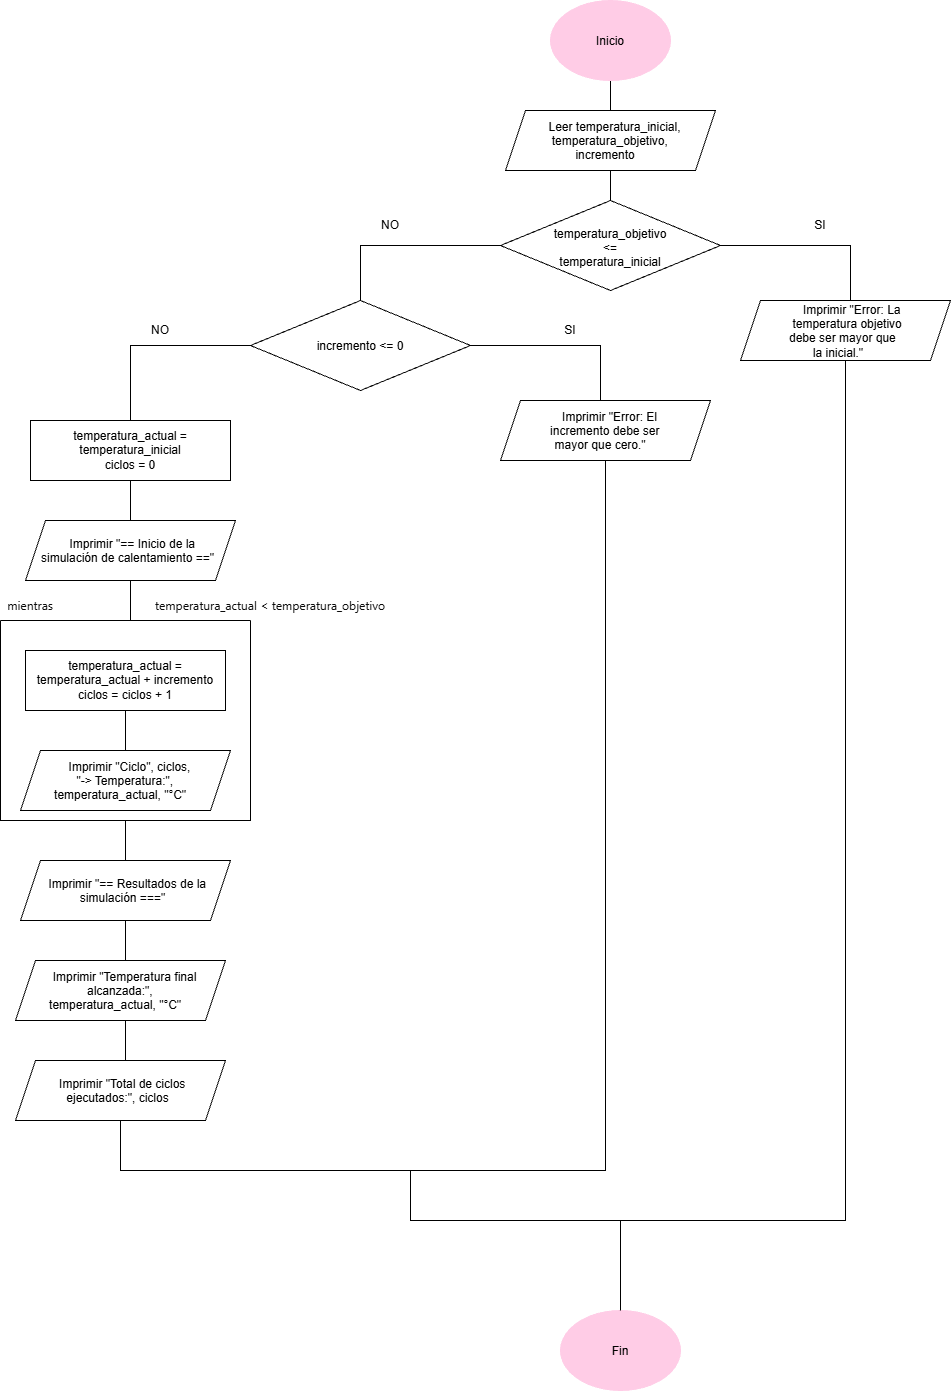

The diagram above was exported from draw.io. Its source (the exported page's mxGraphModel, read from the mxfile embedded in the PNG):
<mxGraphModel dx="2973" dy="1171" grid="1" gridSize="10" guides="1" tooltips="1" connect="1" arrows="1" fold="1" page="1" pageScale="1" pageWidth="827" pageHeight="1169" math="0" shadow="0">
  <root>
    <mxCell id="0" />
    <mxCell id="1" parent="0" />
    <mxCell id="kvaBkuR3tuBQwgr61ebN-1" edge="1" parent="1" source="h_tW2xOk0XhsYWcS2KU2-1" style="edgeStyle=orthogonalEdgeStyle;rounded=0;orthogonalLoop=1;jettySize=auto;html=1;defaultLabelBackgroundColor=page;labelPadding=0 4;endArrow=none;endFill=0;">
      <mxGeometry relative="1" as="geometry">
        <mxPoint x="400" y="150" as="targetPoint" />
      </mxGeometry>
    </mxCell>
    <mxCell id="h_tW2xOk0XhsYWcS2KU2-1" parent="1" style="ellipse;whiteSpace=wrap;html=1;shapeInside=1;fillColor=#FFCCE6;strokeColor=light-dark(#ffcce6, #ededed);" value="Inicio" vertex="1">
      <mxGeometry height="80" width="120" x="340" y="20" as="geometry" />
    </mxCell>
    <mxCell id="e3fjrqcWVp6O5405-3Ra-40" parent="1" style="ellipse;whiteSpace=wrap;html=1;shapeInside=1;fillColor=#FFCCE6;strokeColor=light-dark(#ffcce6, #ededed);" value="Fin" vertex="1">
      <mxGeometry height="80" width="120" x="350" y="1330" as="geometry" />
    </mxCell>
    <mxCell id="7AmkIqSfJihU9gXgG8Dp-4" edge="1" parent="1" source="7AmkIqSfJihU9gXgG8Dp-1" style="edgeStyle=orthogonalEdgeStyle;rounded=0;orthogonalLoop=1;jettySize=auto;html=1;defaultLabelBackgroundColor=page;labelPadding=0 4;endArrow=none;endFill=0;">
      <mxGeometry relative="1" as="geometry">
        <mxPoint x="400" y="230" as="targetPoint" />
      </mxGeometry>
    </mxCell>
    <mxCell id="7AmkIqSfJihU9gXgG8Dp-1" parent="1" style="shape=parallelogram;perimeter=parallelogramPerimeter;whiteSpace=wrap;html=1;shapeInside=1;fixedSize=1;" value="&lt;div&gt;Leer temperatura_inicial,&lt;/div&gt;&lt;div&gt;temperatura_objetivo,&lt;/div&gt;&lt;div&gt;incremento&lt;/div&gt;" vertex="1">
      <mxGeometry height="60" width="210" x="295" y="130" as="geometry" />
    </mxCell>
    <mxCell id="7AmkIqSfJihU9gXgG8Dp-6" edge="1" parent="1" source="7AmkIqSfJihU9gXgG8Dp-5" style="edgeStyle=orthogonalEdgeStyle;rounded=0;orthogonalLoop=1;jettySize=auto;html=1;defaultLabelBackgroundColor=page;labelPadding=0 4;endArrow=none;endFill=0;">
      <mxGeometry relative="1" x="-0.0486" as="geometry">
        <mxPoint x="640" y="320" as="targetPoint" />
      </mxGeometry>
    </mxCell>
    <mxCell id="7AmkIqSfJihU9gXgG8Dp-7" edge="1" parent="1" source="7AmkIqSfJihU9gXgG8Dp-5" style="edgeStyle=orthogonalEdgeStyle;rounded=0;orthogonalLoop=1;jettySize=auto;html=1;defaultLabelBackgroundColor=page;labelPadding=0 4;endArrow=none;endFill=0;">
      <mxGeometry relative="1" x="-0.0462" as="geometry">
        <Array as="points">
          <mxPoint x="150" y="265" />
        </Array>
        <mxPoint x="150" y="320" as="targetPoint" />
      </mxGeometry>
    </mxCell>
    <mxCell id="7AmkIqSfJihU9gXgG8Dp-5" parent="1" style="rhombus;whiteSpace=wrap;html=1;shapeInside=1;" value="&lt;div&gt;temperatura_objetivo &amp;lt;=&lt;/div&gt;&lt;div&gt;temperatura_inicial&lt;/div&gt;" vertex="1">
      <mxGeometry height="90" width="220" x="290" y="220" as="geometry" />
    </mxCell>
    <mxCell id="kDwupkp8PiAuSCVqO9Sk-21" edge="1" parent="1" source="7AmkIqSfJihU9gXgG8Dp-8" style="edgeStyle=orthogonalEdgeStyle;rounded=0;orthogonalLoop=1;jettySize=auto;html=1;defaultLabelBackgroundColor=page;labelPadding=0 4;endArrow=none;endFill=0;">
      <mxGeometry relative="1" x="-0.029" as="geometry">
        <Array as="points">
          <mxPoint x="635" y="1240" />
        </Array>
        <mxPoint x="200" y="1190" as="targetPoint" />
      </mxGeometry>
    </mxCell>
    <mxCell id="7AmkIqSfJihU9gXgG8Dp-8" parent="1" style="shape=parallelogram;perimeter=parallelogramPerimeter;whiteSpace=wrap;html=1;shapeInside=1;fixedSize=1;" value="&lt;div&gt;Imprimir &quot;Error: La&lt;/div&gt;&lt;div&gt;temperatura objetivo&lt;/div&gt;&lt;div&gt;debe ser mayor que&lt;/div&gt;&lt;div&gt;la inicial.&quot;&lt;/div&gt;" vertex="1">
      <mxGeometry height="60" width="210" x="530" y="320" as="geometry" />
    </mxCell>
    <mxCell id="7AmkIqSfJihU9gXgG8Dp-10" edge="1" parent="1" source="7AmkIqSfJihU9gXgG8Dp-9" style="edgeStyle=orthogonalEdgeStyle;rounded=0;orthogonalLoop=1;jettySize=auto;html=1;defaultLabelBackgroundColor=page;labelPadding=0 4;endArrow=none;endFill=0;">
      <mxGeometry relative="1" x="-0.0439" as="geometry">
        <mxPoint x="390" y="440" as="targetPoint" />
      </mxGeometry>
    </mxCell>
    <mxCell id="7AmkIqSfJihU9gXgG8Dp-11" edge="1" parent="1" source="7AmkIqSfJihU9gXgG8Dp-9" style="edgeStyle=orthogonalEdgeStyle;rounded=0;orthogonalLoop=1;jettySize=auto;html=1;defaultLabelBackgroundColor=page;labelPadding=0 4;endArrow=none;endFill=0;">
      <mxGeometry relative="1" x="-0.0974" as="geometry">
        <mxPoint x="-80" y="440" as="targetPoint" />
      </mxGeometry>
    </mxCell>
    <mxCell id="7AmkIqSfJihU9gXgG8Dp-9" parent="1" style="rhombus;whiteSpace=wrap;html=1;shapeInside=1;" value="incremento &amp;lt;= 0" vertex="1">
      <mxGeometry height="90" width="220" x="40" y="320" as="geometry" />
    </mxCell>
    <mxCell id="kDwupkp8PiAuSCVqO9Sk-18" edge="1" parent="1" source="kDwupkp8PiAuSCVqO9Sk-1" style="edgeStyle=orthogonalEdgeStyle;rounded=0;orthogonalLoop=1;jettySize=auto;html=1;defaultLabelBackgroundColor=page;labelPadding=0 4;entryX=0.5;entryY=1;entryDx=0;entryDy=0;endArrow=none;endFill=0;" target="kDwupkp8PiAuSCVqO9Sk-17">
      <mxGeometry relative="1" x="-0.0153" as="geometry">
        <Array as="points">
          <mxPoint x="395" y="1190" />
          <mxPoint x="-90" y="1190" />
        </Array>
        <mxPoint x="-90" y="1160" as="targetPoint" />
      </mxGeometry>
    </mxCell>
    <mxCell id="kDwupkp8PiAuSCVqO9Sk-1" parent="1" style="shape=parallelogram;perimeter=parallelogramPerimeter;whiteSpace=wrap;html=1;shapeInside=1;fixedSize=1;" value="&lt;div&gt;Imprimir &quot;Error: El&lt;/div&gt;&lt;div&gt;incremento debe ser&lt;/div&gt;&lt;div&gt;mayor que cero.&quot;&lt;/div&gt;" vertex="1">
      <mxGeometry height="60" width="210" x="290" y="420" as="geometry" />
    </mxCell>
    <mxCell id="kDwupkp8PiAuSCVqO9Sk-3" edge="1" parent="1" source="kDwupkp8PiAuSCVqO9Sk-2" style="edgeStyle=orthogonalEdgeStyle;rounded=0;orthogonalLoop=1;jettySize=auto;html=1;defaultLabelBackgroundColor=page;labelPadding=0 4;endArrow=none;endFill=0;">
      <mxGeometry relative="1" as="geometry">
        <mxPoint x="-80" y="540" as="targetPoint" />
      </mxGeometry>
    </mxCell>
    <mxCell id="kDwupkp8PiAuSCVqO9Sk-2" parent="1" style="rounded=0;whiteSpace=wrap;html=1;" value="&lt;div&gt;temperatura_actual = temperatura_inicial&lt;/div&gt;&lt;div&gt;ciclos = 0&lt;/div&gt;" vertex="1">
      <mxGeometry height="60" width="200" x="-180" y="440" as="geometry" />
    </mxCell>
    <mxCell id="kDwupkp8PiAuSCVqO9Sk-5" edge="1" parent="1" source="kDwupkp8PiAuSCVqO9Sk-4" style="edgeStyle=orthogonalEdgeStyle;rounded=0;orthogonalLoop=1;jettySize=auto;html=1;defaultLabelBackgroundColor=page;labelPadding=0 4;endArrow=none;endFill=0;">
      <mxGeometry relative="1" as="geometry">
        <mxPoint x="-80" y="640" as="targetPoint" />
      </mxGeometry>
    </mxCell>
    <mxCell id="kDwupkp8PiAuSCVqO9Sk-4" parent="1" style="shape=parallelogram;perimeter=parallelogramPerimeter;whiteSpace=wrap;html=1;shapeInside=1;fixedSize=1;" value="&lt;div&gt;Imprimir &quot;== Inicio de la&lt;/div&gt;&lt;div&gt;simulación de calentamiento ==&quot;&lt;/div&gt;" vertex="1">
      <mxGeometry height="60" width="210" x="-185" y="540" as="geometry" />
    </mxCell>
    <mxCell id="kDwupkp8PiAuSCVqO9Sk-6" edge="1" parent="1" source="kDwupkp8PiAuSCVqO9Sk-7" style="edgeStyle=orthogonalEdgeStyle;rounded=0;orthogonalLoop=1;jettySize=auto;html=1;defaultLabelBackgroundColor=page;labelPadding=0 4;endArrow=none;endFill=0;">
      <mxGeometry relative="1" as="geometry">
        <mxPoint x="-85" y="770" as="targetPoint" />
      </mxGeometry>
    </mxCell>
    <mxCell id="kDwupkp8PiAuSCVqO9Sk-7" parent="1" style="rounded=0;whiteSpace=wrap;html=1;" value="&lt;div&gt;temperatura_actual =&lt;/div&gt;&lt;div&gt;temperatura_actual + incremento&lt;/div&gt;&lt;div&gt;ciclos = ciclos + 1&lt;/div&gt;" vertex="1">
      <mxGeometry height="60" width="200" x="-185" y="670" as="geometry" />
    </mxCell>
    <mxCell id="kDwupkp8PiAuSCVqO9Sk-8" parent="1" style="shape=parallelogram;perimeter=parallelogramPerimeter;whiteSpace=wrap;html=1;shapeInside=1;fixedSize=1;" value="&lt;div&gt;Imprimir &quot;Ciclo&quot;, ciclos,&lt;/div&gt;&lt;div&gt;&quot;-&amp;gt; Temperatura:&quot;,&lt;/div&gt;&lt;div&gt;temperatura_actual, &quot;°C&quot;&lt;/div&gt;" vertex="1">
      <mxGeometry height="60" width="210" x="-190" y="770" as="geometry" />
    </mxCell>
    <mxCell id="kDwupkp8PiAuSCVqO9Sk-12" edge="1" parent="1" source="kDwupkp8PiAuSCVqO9Sk-9" style="edgeStyle=orthogonalEdgeStyle;rounded=0;orthogonalLoop=1;jettySize=auto;html=1;defaultLabelBackgroundColor=page;labelPadding=0 4;endArrow=none;endFill=0;">
      <mxGeometry relative="1" as="geometry">
        <mxPoint x="-85" y="880" as="targetPoint" />
      </mxGeometry>
    </mxCell>
    <mxCell id="kDwupkp8PiAuSCVqO9Sk-9" parent="1" style="swimlane;startSize=0;" value="" vertex="1">
      <mxGeometry height="200" width="250" x="-210" y="640" as="geometry" />
    </mxCell>
    <mxCell id="kDwupkp8PiAuSCVqO9Sk-10" parent="1" style="text;html=1;whiteSpace=wrap;strokeColor=none;fillColor=none;align=center;verticalAlign=middle;rounded=0;" value="&lt;span style=&quot;color: rgb(11, 11, 11); font-family: anthropic-sans, ui-sans-serif, system-ui, -apple-system, &amp;quot;Segoe UI&amp;quot;, Roboto, sans-serif; text-align: start; white-space: nowrap;&quot;&gt;mientras&lt;/span&gt;" vertex="1">
      <mxGeometry height="30" width="60" x="-210" y="610" as="geometry" />
    </mxCell>
    <mxCell id="kDwupkp8PiAuSCVqO9Sk-11" parent="1" style="text;html=1;whiteSpace=wrap;strokeColor=none;fillColor=none;align=center;verticalAlign=middle;rounded=0;" value="&lt;span style=&quot;color: rgb(11, 11, 11); font-family: anthropic-sans, ui-sans-serif, system-ui, -apple-system, &amp;quot;Segoe UI&amp;quot;, Roboto, sans-serif; text-align: start; white-space: nowrap;&quot;&gt;temperatura_actual &amp;lt; temperatura_objetivo&lt;/span&gt;" vertex="1">
      <mxGeometry height="30" width="260" x="-70" y="610" as="geometry" />
    </mxCell>
    <mxCell id="kDwupkp8PiAuSCVqO9Sk-15" edge="1" parent="1" source="kDwupkp8PiAuSCVqO9Sk-13" style="edgeStyle=orthogonalEdgeStyle;rounded=0;orthogonalLoop=1;jettySize=auto;html=1;defaultLabelBackgroundColor=page;labelPadding=0 4;endArrow=none;endFill=0;">
      <mxGeometry relative="1" as="geometry">
        <mxPoint x="-84.99999999999977" y="980" as="targetPoint" />
      </mxGeometry>
    </mxCell>
    <mxCell id="kDwupkp8PiAuSCVqO9Sk-13" parent="1" style="shape=parallelogram;perimeter=parallelogramPerimeter;whiteSpace=wrap;html=1;shapeInside=1;fixedSize=1;" value="Imprimir &quot;== Resultados de la simulación ===&quot;" vertex="1">
      <mxGeometry height="60" width="210" x="-190" y="880" as="geometry" />
    </mxCell>
    <mxCell id="kDwupkp8PiAuSCVqO9Sk-14" parent="1" style="shape=parallelogram;perimeter=parallelogramPerimeter;whiteSpace=wrap;html=1;shapeInside=1;fixedSize=1;" value="&lt;div&gt;Imprimir &quot;Temperatura final alcanzada:&quot;,&lt;/div&gt;&lt;div&gt;temperatura_actual, &quot;°C&quot;&lt;/div&gt;" vertex="1">
      <mxGeometry height="60" width="210" x="-195" y="980" as="geometry" />
    </mxCell>
    <mxCell id="kDwupkp8PiAuSCVqO9Sk-16" edge="1" parent="1" style="edgeStyle=orthogonalEdgeStyle;rounded=0;orthogonalLoop=1;jettySize=auto;html=1;defaultLabelBackgroundColor=page;labelPadding=0 4;endArrow=none;endFill=0;">
      <mxGeometry relative="1" as="geometry">
        <mxPoint x="-85" y="1040" as="sourcePoint" />
        <mxPoint x="-84.99999999999977" y="1080" as="targetPoint" />
      </mxGeometry>
    </mxCell>
    <mxCell id="kDwupkp8PiAuSCVqO9Sk-17" parent="1" style="shape=parallelogram;perimeter=parallelogramPerimeter;whiteSpace=wrap;html=1;shapeInside=1;fixedSize=1;" value="Imprimir &quot;Total de ciclos ejecutados:&quot;, ciclos" vertex="1">
      <mxGeometry height="60" width="210" x="-195" y="1080" as="geometry" />
    </mxCell>
    <mxCell id="kDwupkp8PiAuSCVqO9Sk-22" edge="1" parent="1" style="endArrow=none;html=1;rounded=0;defaultLabelBackgroundColor=page;labelPadding=0 4;" value="">
      <mxGeometry height="50" relative="1" width="50" as="geometry">
        <mxPoint x="410" y="1330" as="sourcePoint" />
        <mxPoint x="410" y="1240" as="targetPoint" />
      </mxGeometry>
    </mxCell>
    <mxCell id="cMar-8GWAlPHoWp_CuGv-1" parent="1" style="text;html=1;whiteSpace=wrap;strokeColor=none;fillColor=none;align=center;verticalAlign=middle;rounded=0;" value="NO" vertex="1">
      <mxGeometry height="30" width="60" x="150" y="230" as="geometry" />
    </mxCell>
    <mxCell id="cMar-8GWAlPHoWp_CuGv-2" parent="1" style="text;html=1;whiteSpace=wrap;strokeColor=none;fillColor=none;align=center;verticalAlign=middle;rounded=0;" value="NO" vertex="1">
      <mxGeometry height="30" width="60" x="-80" y="335" as="geometry" />
    </mxCell>
    <mxCell id="cMar-8GWAlPHoWp_CuGv-3" parent="1" style="text;html=1;whiteSpace=wrap;strokeColor=none;fillColor=none;align=center;verticalAlign=middle;rounded=0;" value="SI" vertex="1">
      <mxGeometry height="30" width="60" x="330" y="335" as="geometry" />
    </mxCell>
    <mxCell id="cMar-8GWAlPHoWp_CuGv-5" parent="1" style="text;html=1;whiteSpace=wrap;strokeColor=none;fillColor=none;align=center;verticalAlign=middle;rounded=0;" value="SI" vertex="1">
      <mxGeometry height="30" width="60" x="580" y="230" as="geometry" />
    </mxCell>
  </root>
</mxGraphModel>